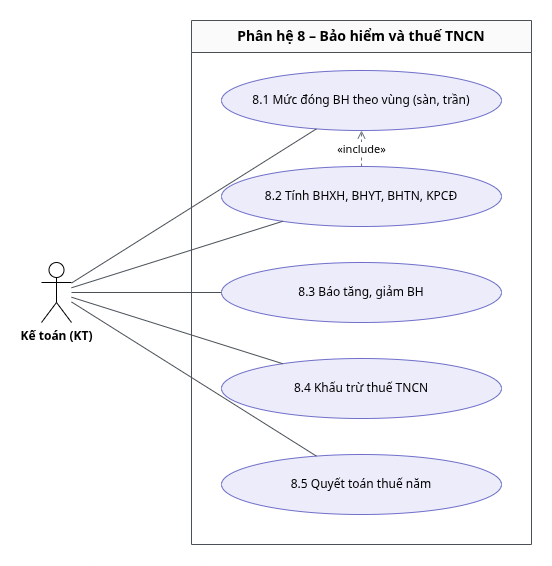

The diagram above was exported from draw.io. Its source (the exported page's mxGraphModel, read from the mxfile embedded in the PNG):
<mxGraphModel dx="1298" dy="731" grid="0" gridSize="10" guides="1" tooltips="1" connect="1" arrows="1" fold="1" page="0" pageScale="1" pageWidth="850" pageHeight="1100" math="0" shadow="0" adaptiveColors="auto">
  <root>
    <mxCell id="0" />
    <mxCell id="1" parent="0" />
    <mxCell id="b" parent="1" style="swimlane;startSize=32;fillColor=#fafafa;strokeColor=#495057;fontStyle=1;fontSize=14;html=1;whiteSpace=wrap;" value="Phân hệ 8 – Bảo hiểm và thuế TNCN" vertex="1">
      <mxGeometry height="524" width="340" x="260" y="20" as="geometry" />
    </mxCell>
    <mxCell id="c1" parent="b" style="ellipse;whiteSpace=wrap;html=1;fillColor=#ececfb;strokeColor=#6f6fc9;fontSize=12;" value="8.1 Mức đóng BH theo vùng (sàn, trần)" vertex="1">
      <mxGeometry height="60" width="280" x="30" y="50" as="geometry" />
    </mxCell>
    <mxCell id="c2" parent="b" style="ellipse;whiteSpace=wrap;html=1;fillColor=#ececfb;strokeColor=#6f6fc9;fontSize=12;" value="8.2 Tính BHXH, BHYT, BHTN, KPCĐ" vertex="1">
      <mxGeometry height="60" width="280" x="30" y="146" as="geometry" />
    </mxCell>
    <mxCell id="c3" parent="b" style="ellipse;whiteSpace=wrap;html=1;fillColor=#ececfb;strokeColor=#6f6fc9;fontSize=12;" value="8.3 Báo tăng, giảm BH" vertex="1">
      <mxGeometry height="60" width="280" x="30" y="242" as="geometry" />
    </mxCell>
    <mxCell id="c4" parent="b" style="ellipse;whiteSpace=wrap;html=1;fillColor=#ececfb;strokeColor=#6f6fc9;fontSize=12;" value="8.4 Khấu trừ thuế TNCN" vertex="1">
      <mxGeometry height="60" width="280" x="30" y="338" as="geometry" />
    </mxCell>
    <mxCell id="c5" parent="b" style="ellipse;whiteSpace=wrap;html=1;fillColor=#ececfb;strokeColor=#6f6fc9;fontSize=12;" value="8.5 Quyết toán thuế năm" vertex="1">
      <mxGeometry height="60" width="280" x="30" y="434" as="geometry" />
    </mxCell>
    <mxCell id="i1" edge="1" parent="b" source="c2" style="dashed=1;endArrow=open;endFill=0;html=1;strokeColor=#6c757d;fontSize=11;" target="c1" value="«include»">
      <mxGeometry relative="1" as="geometry" />
    </mxCell>
    <mxCell id="aKT" parent="1" style="shape=umlActor;verticalLabelPosition=bottom;verticalAlign=top;html=1;outlineConnect=0;fontSize=12;fontStyle=1;" value="Kế toán (KT)" vertex="1">
      <mxGeometry height="60" width="30" x="110" y="262" as="geometry" />
    </mxCell>
    <mxCell id="e1" edge="1" parent="1" source="aKT" style="endArrow=none;html=1;strokeColor=#495057;" target="c1">
      <mxGeometry relative="1" as="geometry" />
    </mxCell>
    <mxCell id="e2" edge="1" parent="1" source="aKT" style="endArrow=none;html=1;strokeColor=#495057;" target="c2">
      <mxGeometry relative="1" as="geometry" />
    </mxCell>
    <mxCell id="e3" edge="1" parent="1" source="aKT" style="endArrow=none;html=1;strokeColor=#495057;" target="c3">
      <mxGeometry relative="1" as="geometry" />
    </mxCell>
    <mxCell id="e4" edge="1" parent="1" source="aKT" style="endArrow=none;html=1;strokeColor=#495057;" target="c4">
      <mxGeometry relative="1" as="geometry" />
    </mxCell>
    <mxCell id="e5" edge="1" parent="1" source="aKT" style="endArrow=none;html=1;strokeColor=#495057;" target="c5">
      <mxGeometry relative="1" as="geometry" />
    </mxCell>
  </root>
</mxGraphModel>